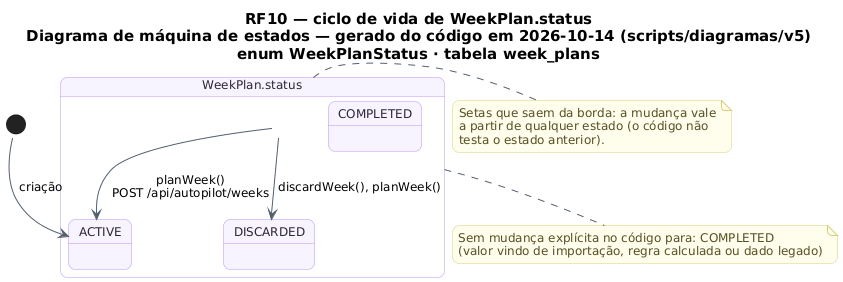

The diagram above was rendered by PlantUML. Its source (embedded in the PNG):
@startuml RF10_MaquinaDeEstados_Semana
!pragma layout smetana
skinparam backgroundColor #FFFFFF
skinparam shadowing false
skinparam defaultFontName "DejaVu Sans"
skinparam defaultFontSize 12
skinparam titleFontSize 15
skinparam roundcorner 14
skinparam ArrowColor #52606D
skinparam note {
  BackgroundColor #FFFDEB
  BorderColor #D8CE78
  FontColor #554F24
}
skinparam state {
  BackgroundColor #F8F4FF
  BorderColor #B695F5
  FontColor #2D2438
  StartColor #20A77A
  EndColor #4B5563
}
title RF10 — ciclo de vida de WeekPlan.status\nDiagrama de máquina de estados — gerado do código em 2026-10-14 (scripts/diagramas/v5)\nenum WeekPlanStatus · tabela week_plans

state "WeekPlan.status" as Ciclo_WeekPlan {
  state Ciclo_WeekPlan_ACTIVE as "ACTIVE"
  state Ciclo_WeekPlan_DISCARDED as "DISCARDED"
  state Ciclo_WeekPlan_COMPLETED as "COMPLETED"
}
[*] --> Ciclo_WeekPlan_ACTIVE : criação
Ciclo_WeekPlan --> Ciclo_WeekPlan_ACTIVE : planWeek()\nPOST /api/autopilot/weeks
Ciclo_WeekPlan --> Ciclo_WeekPlan_DISCARDED : discardWeek(), planWeek()
note bottom of Ciclo_WeekPlan
  Sem mudança explícita no código para: COMPLETED
  (valor vindo de importação, regra calculada ou dado legado)
end note
note right of Ciclo_WeekPlan
  Setas que saem da borda: a mudança vale
  a partir de qualquer estado (o código não
  testa o estado anterior).
end note
@enduml